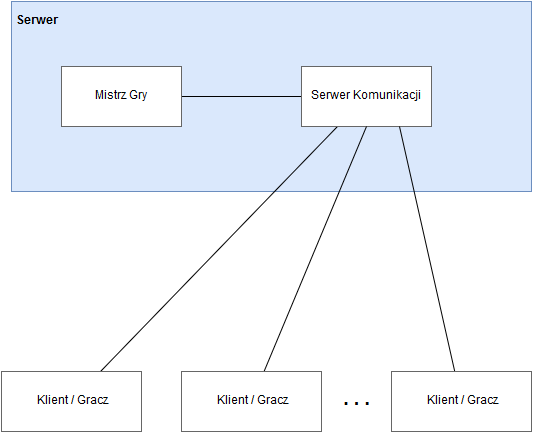

The diagram above was exported from draw.io. Its source (the exported page's mxGraphModel, read from the mxfile embedded in the PNG):
<mxGraphModel dx="1430" dy="744" grid="1" gridSize="10" guides="1" tooltips="1" connect="1" arrows="1" fold="1" page="1" pageScale="1" pageWidth="826" pageHeight="1169" background="#ffffff" math="0" shadow="0">
  <root>
    <mxCell id="0" />
    <mxCell id="1" parent="0" />
    <mxCell id="2" value="" style="whiteSpace=wrap;html=1;strokeColor=#6c8ebf;fillColor=#dae8fc;" vertex="1" parent="1">
      <mxGeometry x="150" y="100" width="520" height="190" as="geometry" />
    </mxCell>
    <mxCell id="8" style="edgeStyle=none;rounded=0;html=1;endArrow=none;endFill=0;endSize=6;jettySize=auto;orthogonalLoop=1;strokeWidth=1;" edge="1" parent="1" source="3" target="6">
      <mxGeometry relative="1" as="geometry" />
    </mxCell>
    <mxCell id="3" value="Klient / Gracz" style="whiteSpace=wrap;html=1;strokeColor=#666666;fillColor=#FFFFFF;" vertex="1" parent="1">
      <mxGeometry x="140" y="470" width="140" height="60" as="geometry" />
    </mxCell>
    <mxCell id="4" value="&lt;b&gt;Serwer&lt;/b&gt;" style="text;html=1;strokeColor=none;fillColor=none;align=center;verticalAlign=middle;whiteSpace=wrap;" vertex="1" parent="1">
      <mxGeometry x="150" y="110" width="50" height="20" as="geometry" />
    </mxCell>
    <mxCell id="7" style="edgeStyle=none;rounded=0;html=1;entryX=0;entryY=0.5;endArrow=none;endFill=0;endSize=6;jettySize=auto;orthogonalLoop=1;strokeWidth=1;" edge="1" parent="1" source="5" target="6">
      <mxGeometry relative="1" as="geometry" />
    </mxCell>
    <mxCell id="5" value="Mistrz Gry&lt;br&gt;" style="whiteSpace=wrap;html=1;strokeColor=#666666;fillColor=#FFFFFF;" vertex="1" parent="1">
      <mxGeometry x="200" y="165" width="120" height="60" as="geometry" />
    </mxCell>
    <mxCell id="6" value="Serwer Komunikacji&lt;br&gt;" style="whiteSpace=wrap;html=1;strokeColor=#666666;fillColor=#FFFFFF;" vertex="1" parent="1">
      <mxGeometry x="440" y="165" width="130" height="60" as="geometry" />
    </mxCell>
    <mxCell id="10" style="edgeStyle=none;rounded=0;html=1;entryX=0.5;entryY=1;endArrow=none;endFill=0;endSize=6;jettySize=auto;orthogonalLoop=1;strokeWidth=1;" edge="1" parent="1" source="9" target="6">
      <mxGeometry relative="1" as="geometry" />
    </mxCell>
    <mxCell id="9" value="Klient / Gracz" style="whiteSpace=wrap;html=1;strokeColor=#666666;fillColor=#FFFFFF;" vertex="1" parent="1">
      <mxGeometry x="320" y="470" width="140" height="60" as="geometry" />
    </mxCell>
    <mxCell id="12" style="edgeStyle=none;rounded=0;html=1;entryX=0.75;entryY=1;endArrow=none;endFill=0;endSize=6;jettySize=auto;orthogonalLoop=1;strokeWidth=1;" edge="1" parent="1" source="11" target="6">
      <mxGeometry relative="1" as="geometry" />
    </mxCell>
    <mxCell id="11" value="Klient / Gracz" style="whiteSpace=wrap;html=1;strokeColor=#666666;fillColor=#FFFFFF;" vertex="1" parent="1">
      <mxGeometry x="530" y="470" width="140" height="60" as="geometry" />
    </mxCell>
    <mxCell id="13" value="&lt;font style=&quot;font-size: 19px&quot;&gt;&lt;b&gt;. . .&lt;br&gt;&lt;/b&gt;&lt;/font&gt;" style="text;html=1;strokeColor=none;fillColor=none;align=center;verticalAlign=middle;whiteSpace=wrap;" vertex="1" parent="1">
      <mxGeometry x="475" y="488" width="40" height="20" as="geometry" />
    </mxCell>
  </root>
</mxGraphModel>